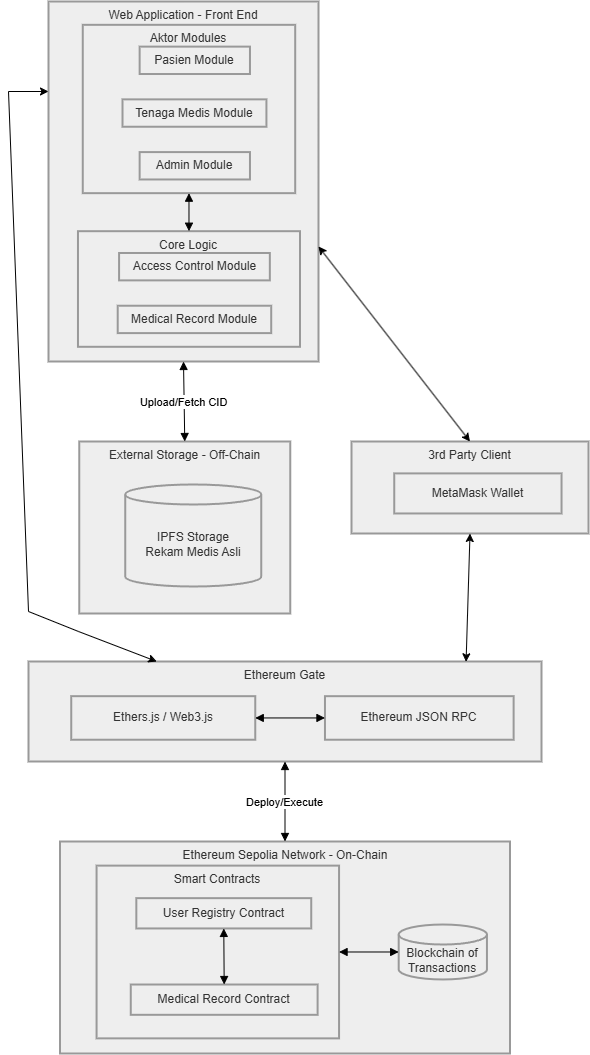

The diagram above was exported from draw.io. Its source (the exported page's mxGraphModel, read from the mxfile embedded in the PNG):
<mxGraphModel dx="1720" dy="1104" grid="1" gridSize="10" guides="1" tooltips="1" connect="1" arrows="1" fold="1" page="1" pageScale="1" pageWidth="827" pageHeight="1169" math="0" shadow="0">
  <root>
    <mxCell id="0" />
    <mxCell id="1" parent="0" />
    <mxCell id="_Nz9_HwmxMTMF5OXWdZS-23" parent="1" style="whiteSpace=wrap;strokeWidth=2;verticalAlign=top;fillColor=light-dark(#eeeeee,#1f2020);strokeColor=light-dark(#999999,#cccccc);fontColor=light-dark(#333333,#cccccc);" value="Ethereum Sepolia Network - On-Chain" vertex="1">
      <mxGeometry height="212" width="450" x="71.5" y="880" as="geometry" />
    </mxCell>
    <mxCell id="_Nz9_HwmxMTMF5OXWdZS-24" parent="_Nz9_HwmxMTMF5OXWdZS-23" style="whiteSpace=wrap;strokeWidth=2;verticalAlign=top;fillColor=light-dark(#eeeeee,#1f2020);strokeColor=light-dark(#999999,#cccccc);fontColor=light-dark(#333333,#cccccc);" value="Smart Contracts" vertex="1">
      <mxGeometry height="172.74074074074073" width="242.4911660777385" x="36.57243816254417" y="24.116402116402114" as="geometry" />
    </mxCell>
    <mxCell id="_Nz9_HwmxMTMF5OXWdZS-25" parent="_Nz9_HwmxMTMF5OXWdZS-24" style="whiteSpace=wrap;strokeWidth=2;fillColor=light-dark(#eeeeee,#1f2020);strokeColor=light-dark(#999999,#cccccc);fontColor=light-dark(#333333,#cccccc);" value="User Registry Contract" vertex="1">
      <mxGeometry height="30.285714285714285" width="174.91166077738515" x="39.75265017667844" y="32.529100529100525" as="geometry" />
    </mxCell>
    <mxCell id="_Nz9_HwmxMTMF5OXWdZS-26" parent="_Nz9_HwmxMTMF5OXWdZS-24" style="whiteSpace=wrap;strokeWidth=2;fillColor=light-dark(#eeeeee,#1f2020);strokeColor=light-dark(#999999,#cccccc);fontColor=light-dark(#333333,#cccccc);" value="Medical Record Contract" vertex="1">
      <mxGeometry height="30.285714285714285" width="186.83745583038868" x="34.187279151943464" y="118.8994708994709" as="geometry" />
    </mxCell>
    <mxCell id="_Nz9_HwmxMTMF5OXWdZS-27" edge="1" parent="_Nz9_HwmxMTMF5OXWdZS-24" source="_Nz9_HwmxMTMF5OXWdZS-25" style="curved=1;startArrow=block;endArrow=block;exitX=0.5;exitY=1;entryX=0.5;entryY=0;rounded=0;" target="_Nz9_HwmxMTMF5OXWdZS-26" value="">
      <mxGeometry relative="1" as="geometry">
        <Array as="points" />
      </mxGeometry>
    </mxCell>
    <mxCell id="_Nz9_HwmxMTMF5OXWdZS-28" parent="_Nz9_HwmxMTMF5OXWdZS-23" style="shape=cylinder3;boundedLbl=1;backgroundOutline=1;size=10;strokeWidth=2;whiteSpace=wrap;fillColor=light-dark(#eeeeee,#1f2020);strokeColor=light-dark(#999999,#cccccc);fontColor=light-dark(#333333,#cccccc);" value="Blockchain of&#10;Transactions" vertex="1">
      <mxGeometry height="54.96296296296296" width="88.25088339222614" x="338.69257950530033" y="83.005291005291" as="geometry" />
    </mxCell>
    <mxCell id="_Nz9_HwmxMTMF5OXWdZS-29" edge="1" parent="_Nz9_HwmxMTMF5OXWdZS-23" source="_Nz9_HwmxMTMF5OXWdZS-24" style="curved=1;startArrow=block;endArrow=block;exitX=1;exitY=0.5;entryX=0;entryY=0.5;rounded=0;" target="_Nz9_HwmxMTMF5OXWdZS-28" value="">
      <mxGeometry relative="1" as="geometry">
        <Array as="points" />
      </mxGeometry>
    </mxCell>
    <mxCell id="_Nz9_HwmxMTMF5OXWdZS-30" parent="1" style="whiteSpace=wrap;strokeWidth=2;verticalAlign=top;fillColor=light-dark(#eeeeee,#1f2020);strokeColor=light-dark(#999999,#cccccc);fontColor=light-dark(#333333,#cccccc);" value="Ethereum Gate" vertex="1">
      <mxGeometry height="100" width="513" x="40" y="700" as="geometry" />
    </mxCell>
    <mxCell id="_Nz9_HwmxMTMF5OXWdZS-31" parent="_Nz9_HwmxMTMF5OXWdZS-30" style="whiteSpace=wrap;strokeWidth=2;fillColor=light-dark(#eeeeee,#1f2020);strokeColor=light-dark(#999999,#cccccc);fontColor=light-dark(#333333,#cccccc);" value="Ethers.js / Web3.js" vertex="1">
      <mxGeometry height="43.54838709677419" width="184.01086956521738" x="42.75" y="34.677419354838705" as="geometry" />
    </mxCell>
    <mxCell id="_Nz9_HwmxMTMF5OXWdZS-32" parent="_Nz9_HwmxMTMF5OXWdZS-30" style="whiteSpace=wrap;strokeWidth=2;fillColor=light-dark(#eeeeee,#1f2020);strokeColor=light-dark(#999999,#cccccc);fontColor=light-dark(#333333,#cccccc);" value="Ethereum JSON RPC" vertex="1">
      <mxGeometry height="43.54838709677419" width="188.65760869565216" x="296.4619565217391" y="34.677419354838705" as="geometry" />
    </mxCell>
    <mxCell id="_Nz9_HwmxMTMF5OXWdZS-33" edge="1" parent="_Nz9_HwmxMTMF5OXWdZS-30" source="_Nz9_HwmxMTMF5OXWdZS-31" style="curved=1;startArrow=block;endArrow=block;exitX=1;exitY=0.5;entryX=0;entryY=0.5;rounded=0;" target="_Nz9_HwmxMTMF5OXWdZS-32" value="">
      <mxGeometry relative="1" as="geometry">
        <Array as="points" />
      </mxGeometry>
    </mxCell>
    <mxCell id="_Nz9_HwmxMTMF5OXWdZS-34" parent="1" style="whiteSpace=wrap;strokeWidth=2;verticalAlign=top;fillColor=light-dark(#eeeeee,#1f2020);strokeColor=light-dark(#999999,#cccccc);fontColor=light-dark(#333333,#cccccc);" value="3rd Party Client" vertex="1">
      <mxGeometry height="92" width="237" x="363" y="480" as="geometry" />
    </mxCell>
    <mxCell id="_Nz9_HwmxMTMF5OXWdZS-35" parent="_Nz9_HwmxMTMF5OXWdZS-34" style="whiteSpace=wrap;strokeWidth=2;fillColor=light-dark(#eeeeee,#1f2020);strokeColor=light-dark(#999999,#cccccc);fontColor=light-dark(#333333,#cccccc);" value="MetaMask Wallet" vertex="1">
      <mxGeometry height="40.064516129032256" width="167.29411764705884" x="42.752941176470586" y="31.90322580645161" as="geometry" />
    </mxCell>
    <mxCell id="_Nz9_HwmxMTMF5OXWdZS-36" parent="1" style="whiteSpace=wrap;strokeWidth=2;verticalAlign=top;fillColor=light-dark(#eeeeee,#1f2020);strokeColor=light-dark(#999999,#cccccc);fontColor=light-dark(#333333,#cccccc);" value="External Storage - Off-Chain" vertex="1">
      <mxGeometry height="172" width="211" x="90.75999999999999" y="480" as="geometry" />
    </mxCell>
    <mxCell id="_Nz9_HwmxMTMF5OXWdZS-37" parent="_Nz9_HwmxMTMF5OXWdZS-36" style="shape=cylinder3;boundedLbl=1;backgroundOutline=1;size=10;strokeWidth=2;whiteSpace=wrap;fillColor=light-dark(#eeeeee,#1f2020);strokeColor=light-dark(#999999,#cccccc);fontColor=light-dark(#333333,#cccccc);" value="IPFS Storage&#10;Rekam Medis Asli" vertex="1">
      <mxGeometry height="102" width="136" x="46" y="43" as="geometry" />
    </mxCell>
    <mxCell id="_Nz9_HwmxMTMF5OXWdZS-38" parent="1" style="whiteSpace=wrap;strokeWidth=2;verticalAlign=top;fillColor=light-dark(#eeeeee,#1f2020);strokeColor=light-dark(#999999,#cccccc);fontColor=light-dark(#333333,#cccccc);" value="Web Application - Front End" vertex="1">
      <mxGeometry height="360" width="270" x="60" y="40" as="geometry" />
    </mxCell>
    <mxCell id="_Nz9_HwmxMTMF5OXWdZS-39" parent="_Nz9_HwmxMTMF5OXWdZS-38" style="whiteSpace=wrap;strokeWidth=2;verticalAlign=top;fillColor=light-dark(#eeeeee,#1f2020);strokeColor=light-dark(#999999,#cccccc);fontColor=light-dark(#333333,#cccccc);" value="Core Logic" vertex="1">
      <mxGeometry height="115.6056338028169" width="222.03045685279187" x="29.46700507614213" y="229.69014084507043" as="geometry" />
    </mxCell>
    <mxCell id="_Nz9_HwmxMTMF5OXWdZS-40" parent="_Nz9_HwmxMTMF5OXWdZS-39" style="whiteSpace=wrap;strokeWidth=2;fillColor=light-dark(#eeeeee,#1f2020);strokeColor=light-dark(#999999,#cccccc);fontColor=light-dark(#333333,#cccccc);" value="Access Control Module" vertex="1">
      <mxGeometry height="27.380281690140844" width="150.76142131979694" x="41.11675126903553" y="21.802816901408452" as="geometry" />
    </mxCell>
    <mxCell id="_Nz9_HwmxMTMF5OXWdZS-41" parent="_Nz9_HwmxMTMF5OXWdZS-39" style="whiteSpace=wrap;strokeWidth=2;fillColor=light-dark(#eeeeee,#1f2020);strokeColor=light-dark(#999999,#cccccc);fontColor=light-dark(#333333,#cccccc);" value="Medical Record Module" vertex="1">
      <mxGeometry height="27.380281690140844" width="153.50253807106597" x="39.74619289340101" y="74.53521126760563" as="geometry" />
    </mxCell>
    <mxCell id="_Nz9_HwmxMTMF5OXWdZS-42" parent="_Nz9_HwmxMTMF5OXWdZS-38" style="whiteSpace=wrap;strokeWidth=2;verticalAlign=top;fillColor=light-dark(#eeeeee,#1f2020);strokeColor=light-dark(#999999,#cccccc);fontColor=light-dark(#333333,#cccccc);" value="Aktor Modules" vertex="1">
      <mxGeometry height="168.33802816901408" width="212.43654822335023" x="34.263959390862944" y="23.323943661971832" as="geometry" />
    </mxCell>
    <mxCell id="_Nz9_HwmxMTMF5OXWdZS-43" parent="_Nz9_HwmxMTMF5OXWdZS-42" style="whiteSpace=wrap;strokeWidth=2;fillColor=light-dark(#eeeeee,#1f2020);strokeColor=light-dark(#999999,#cccccc);fontColor=light-dark(#333333,#cccccc);" value="Pasien Module" vertex="1">
      <mxGeometry height="27.380281690140844" width="110.32994923857868" x="56.878172588832484" y="21.802816901408452" as="geometry" />
    </mxCell>
    <mxCell id="_Nz9_HwmxMTMF5OXWdZS-44" parent="_Nz9_HwmxMTMF5OXWdZS-42" style="whiteSpace=wrap;strokeWidth=2;fillColor=light-dark(#eeeeee,#1f2020);strokeColor=light-dark(#999999,#cccccc);fontColor=light-dark(#333333,#cccccc);" value="Tenaga Medis Module" vertex="1">
      <mxGeometry height="27.380281690140844" width="143.90862944162436" x="39.74619289340101" y="74.53521126760563" as="geometry" />
    </mxCell>
    <mxCell id="_Nz9_HwmxMTMF5OXWdZS-45" parent="_Nz9_HwmxMTMF5OXWdZS-42" style="whiteSpace=wrap;strokeWidth=2;fillColor=light-dark(#eeeeee,#1f2020);strokeColor=light-dark(#999999,#cccccc);fontColor=light-dark(#333333,#cccccc);" value="Admin Module" vertex="1">
      <mxGeometry height="27.380281690140844" width="110.32994923857868" x="56.878172588832484" y="127.26760563380282" as="geometry" />
    </mxCell>
    <mxCell id="_Nz9_HwmxMTMF5OXWdZS-46" edge="1" parent="_Nz9_HwmxMTMF5OXWdZS-38" source="_Nz9_HwmxMTMF5OXWdZS-42" style="curved=1;startArrow=block;endArrow=block;exitX=0.5;exitY=1;entryX=0.5;entryY=0;rounded=0;" target="_Nz9_HwmxMTMF5OXWdZS-39" value="">
      <mxGeometry relative="1" as="geometry">
        <Array as="points" />
      </mxGeometry>
    </mxCell>
    <mxCell id="_Nz9_HwmxMTMF5OXWdZS-47" edge="1" parent="1" source="_Nz9_HwmxMTMF5OXWdZS-38" style="curved=1;startArrow=block;endArrow=block;exitX=0.5;exitY=1;entryX=0.5;entryY=0;rounded=0;" target="_Nz9_HwmxMTMF5OXWdZS-36" value="Upload/Fetch CID">
      <mxGeometry relative="1" as="geometry">
        <Array as="points" />
      </mxGeometry>
    </mxCell>
    <mxCell id="_Nz9_HwmxMTMF5OXWdZS-51" edge="1" parent="1" source="_Nz9_HwmxMTMF5OXWdZS-30" style="curved=1;startArrow=block;endArrow=block;exitX=0.5;exitY=1;entryX=0.5;entryY=0;rounded=0;" target="_Nz9_HwmxMTMF5OXWdZS-23" value="Deploy/Execute">
      <mxGeometry relative="1" as="geometry">
        <Array as="points" />
      </mxGeometry>
    </mxCell>
    <mxCell id="_Nz9_HwmxMTMF5OXWdZS-53" edge="1" parent="1" source="_Nz9_HwmxMTMF5OXWdZS-34" style="endArrow=classic;startArrow=classic;html=1;rounded=0;entryX=1;entryY=0.75;entryDx=0;entryDy=0;exitX=0.5;exitY=0;exitDx=0;exitDy=0;" value="">
      <mxGeometry height="50" relative="1" width="50" as="geometry">
        <mxPoint x="400" y="685" as="sourcePoint" />
        <mxPoint x="330" y="285" as="targetPoint" />
      </mxGeometry>
    </mxCell>
    <mxCell id="_Nz9_HwmxMTMF5OXWdZS-54" edge="1" parent="1" source="_Nz9_HwmxMTMF5OXWdZS-30" style="endArrow=classic;startArrow=classic;html=1;rounded=0;entryX=0.5;entryY=1;entryDx=0;entryDy=0;exitX=0.853;exitY=0.003;exitDx=0;exitDy=0;exitPerimeter=0;" target="_Nz9_HwmxMTMF5OXWdZS-34" value="">
      <mxGeometry height="50" relative="1" width="50" as="geometry">
        <mxPoint x="420" y="750" as="sourcePoint" />
        <mxPoint x="470" y="700" as="targetPoint" />
      </mxGeometry>
    </mxCell>
    <mxCell id="_Nz9_HwmxMTMF5OXWdZS-55" edge="1" parent="1" source="_Nz9_HwmxMTMF5OXWdZS-30" style="endArrow=classic;startArrow=classic;html=1;rounded=0;exitX=0.25;exitY=0;exitDx=0;exitDy=0;entryX=0;entryY=0.25;entryDx=0;entryDy=0;" target="_Nz9_HwmxMTMF5OXWdZS-38" value="">
      <mxGeometry height="50" relative="1" width="50" as="geometry">
        <Array as="points">
          <mxPoint x="90" y="670" />
          <mxPoint x="40" y="650" />
          <mxPoint x="20" y="130" />
        </Array>
        <mxPoint x="420" y="630" as="sourcePoint" />
        <mxPoint x="470" y="580" as="targetPoint" />
      </mxGeometry>
    </mxCell>
  </root>
</mxGraphModel>